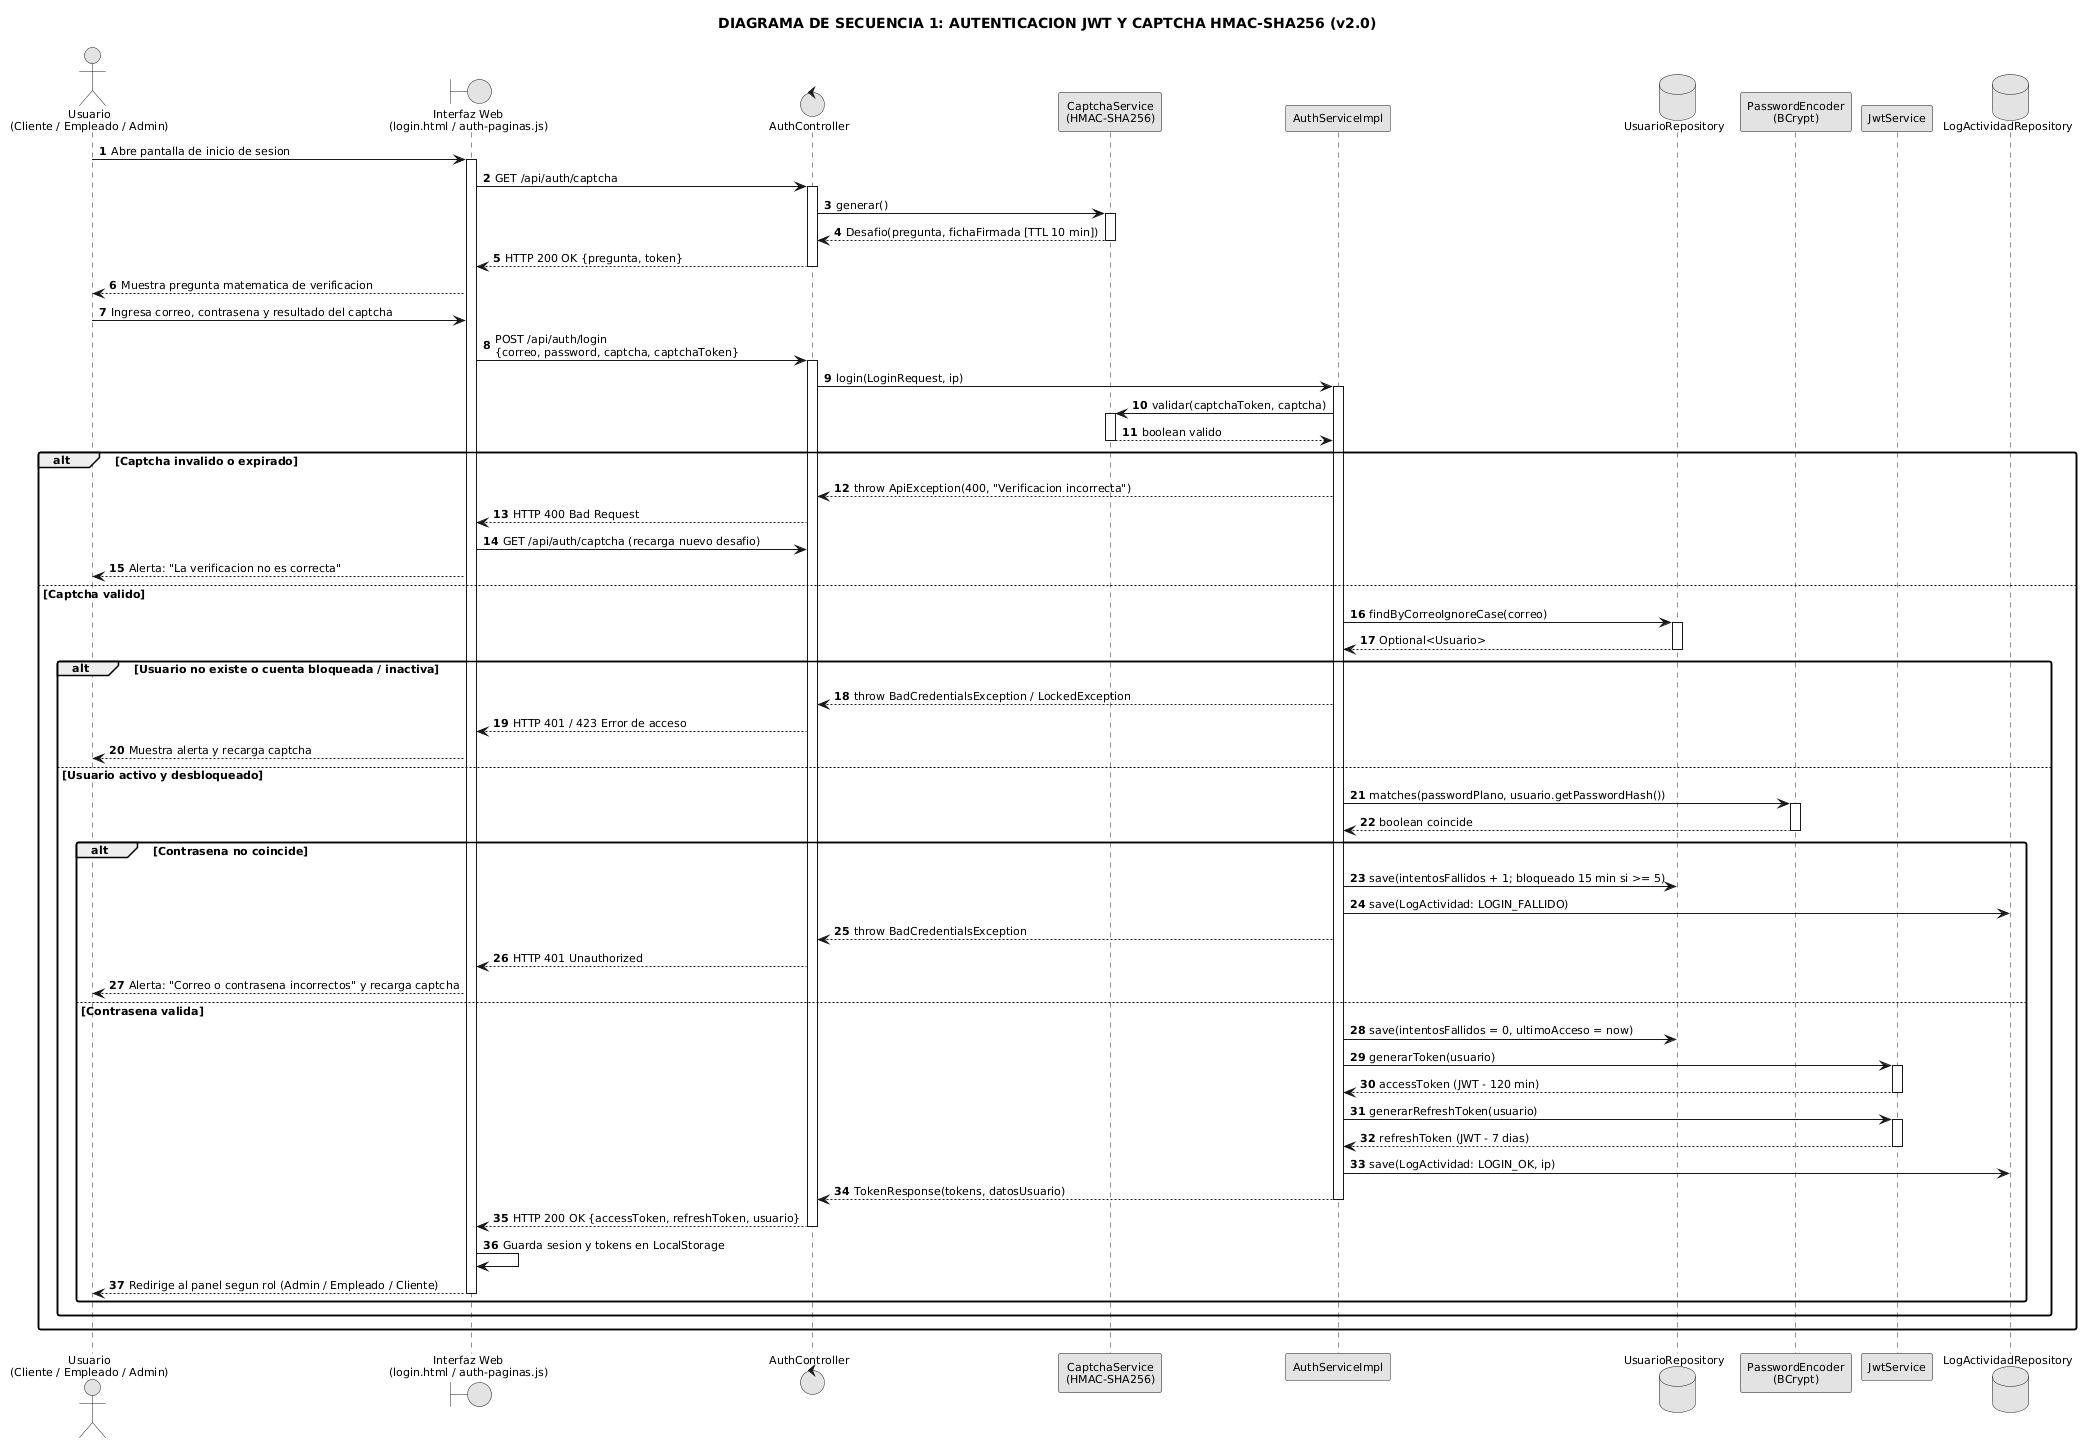

The diagram above was rendered by PlantUML. Its source (embedded in the PNG):
@startuml secuencia_autenticacion
skinparam monochrome true
skinparam shadowing false
skinparam defaultFontName "Times New Roman"
skinparam defaultFontSize 11
skinparam roundCorner 4
autonumber

title DIAGRAMA DE SECUENCIA 1: AUTENTICACION JWT Y CAPTCHA HMAC-SHA256 (v2.0)

actor "Usuario\n(Cliente / Empleado / Admin)" as Usuario
boundary "Interfaz Web\n(login.html / auth-paginas.js)" as UILogin
control "AuthController" as AuthCtrl
participant "CaptchaService\n(HMAC-SHA256)" as CaptchaSvc
participant "AuthServiceImpl" as AuthSvc
database "UsuarioRepository" as UserRepo
participant "PasswordEncoder\n(BCrypt)" as BCrypt
participant "JwtService" as JwtSvc
database "LogActividadRepository" as LogRepo

' --- Fase 1: Carga del desafio Captcha sin estado ---
Usuario -> UILogin: Abre pantalla de inicio de sesion
activate UILogin

UILogin -> AuthCtrl: GET /api/auth/captcha
activate AuthCtrl
AuthCtrl -> CaptchaSvc: generar()
activate CaptchaSvc
CaptchaSvc --> AuthCtrl: Desafio(pregunta, fichaFirmada [TTL 10 min])
deactivate CaptchaSvc
AuthCtrl --> UILogin: HTTP 200 OK {pregunta, token}
deactivate AuthCtrl
UILogin --> Usuario: Muestra pregunta matematica de verificacion

' --- Fase 2: Envio de credenciales y validacion ---
Usuario -> UILogin: Ingresa correo, contrasena y resultado del captcha
UILogin -> AuthCtrl: POST /api/auth/login\n{correo, password, captcha, captchaToken}
activate AuthCtrl

AuthCtrl -> AuthSvc: login(LoginRequest, ip)
activate AuthSvc

AuthSvc -> CaptchaSvc: validar(captchaToken, captcha)
activate CaptchaSvc
CaptchaSvc --> AuthSvc: boolean valido
deactivate CaptchaSvc

alt Captcha invalido o expirado
    AuthSvc --> AuthCtrl: throw ApiException(400, "Verificacion incorrecta")
    AuthCtrl --> UILogin: HTTP 400 Bad Request
    UILogin -> AuthCtrl: GET /api/auth/captcha (recarga nuevo desafio)
    UILogin --> Usuario: Alerta: "La verificacion no es correcta"
else Captcha valido
    AuthSvc -> UserRepo: findByCorreoIgnoreCase(correo)
    activate UserRepo
    UserRepo --> AuthSvc: Optional<Usuario>
    deactivate UserRepo

    alt Usuario no existe o cuenta bloqueada / inactiva
        AuthSvc --> AuthCtrl: throw BadCredentialsException / LockedException
        AuthCtrl --> UILogin: HTTP 401 / 423 Error de acceso
        UILogin --> Usuario: Muestra alerta y recarga captcha
    else Usuario activo y desbloqueado
        AuthSvc -> BCrypt: matches(passwordPlano, usuario.getPasswordHash())
        activate BCrypt
        BCrypt --> AuthSvc: boolean coincide
        deactivate BCrypt

        alt Contrasena no coincide
            AuthSvc -> UserRepo: save(intentosFallidos + 1; bloqueado 15 min si >= 5)
            AuthSvc -> LogRepo: save(LogActividad: LOGIN_FALLIDO)
            AuthSvc --> AuthCtrl: throw BadCredentialsException
            AuthCtrl --> UILogin: HTTP 401 Unauthorized
            UILogin --> Usuario: Alerta: "Correo o contrasena incorrectos" y recarga captcha
        else Contrasena valida
            AuthSvc -> UserRepo: save(intentosFallidos = 0, ultimoAcceso = now)
            AuthSvc -> JwtSvc: generarToken(usuario)
            activate JwtSvc
            JwtSvc --> AuthSvc: accessToken (JWT - 120 min)
            deactivate JwtSvc

            AuthSvc -> JwtSvc: generarRefreshToken(usuario)
            activate JwtSvc
            JwtSvc --> AuthSvc: refreshToken (JWT - 7 dias)
            deactivate JwtSvc

            AuthSvc -> LogRepo: save(LogActividad: LOGIN_OK, ip)
            AuthSvc --> AuthCtrl: TokenResponse(tokens, datosUsuario)
            deactivate AuthSvc

            AuthCtrl --> UILogin: HTTP 200 OK {accessToken, refreshToken, usuario}
            deactivate AuthCtrl

            UILogin -> UILogin: Guarda sesion y tokens en LocalStorage
            UILogin --> Usuario: Redirige al panel segun rol (Admin / Empleado / Cliente)
            deactivate UILogin
        end
    end
end

@enduml